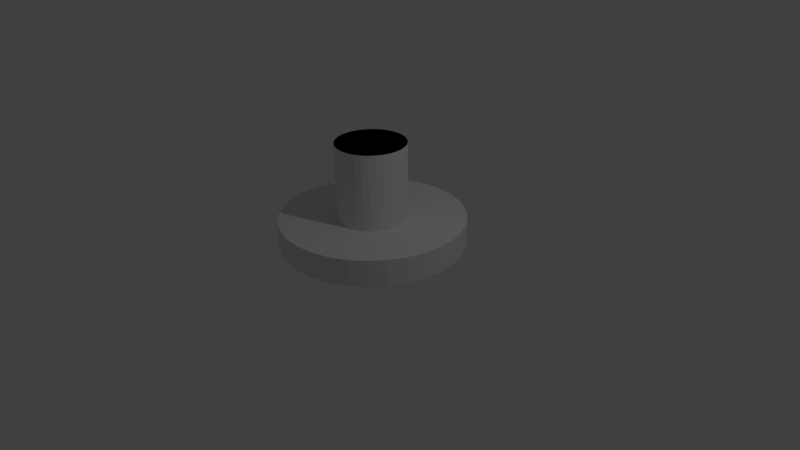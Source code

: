 # Source: Paddle.blend  (saved by Blender 2.69.0; exported with 4.5.12 LTS)
import bpy
from mathutils import Matrix  # noqa: F401  (used for matrix-valued properties, if any)

bpy.ops.wm.read_factory_settings(use_empty=True)
scene = bpy.context.scene
scene.name = 'Scene'

# ---- collections
col_collection_1 = bpy.data.collections.new('Collection 1'); scene.collection.children.link(col_collection_1)

# ---- world
world_world = bpy.data.worlds.new('World'); scene.world = world_world
world_world.color = (0.05088, 0.05088, 0.05088)
world_world.use_sun_shadow = False
world_world.sun_shadow_jitter_overblur = 0.0
world_world.cycles.sampling_method = 'MANUAL'
world_world.cycles.sample_map_resolution = 256

# ---- cameras
cam_camera = bpy.data.cameras.new('Camera')
cam_camera.clip_end = 100.0
cam_camera.lens = 35.0
cam_camera.sensor_width = 32.0
cam_camera.sensor_height = 18.0
cam_camera.ortho_scale = 7.314
cam_camera.dof.focus_distance = 0.0
cam_camera.dof.aperture_fstop = 128.0

# ---- lights
light_lamp = bpy.data.lights.new('Lamp', 'POINT')
light_lamp.transmission_factor = 0.0
light_lamp.cutoff_distance = 30.0
light_lamp.energy = 100.0
light_lamp.shadow_buffer_clip_start = 1.001
light_lamp.shadow_soft_size = 0.1
light_lamp.shadow_maximum_resolution = 0.006
light_lamp.use_absolute_resolution = True
light_lamp.cycles.use_multiple_importance_sampling = False

# ---- meshes
me_cylinder = bpy.data.meshes.new('Cylinder')
me_cylinder.from_pydata([(0.0, 1.191, 0.2115), (0.0, 1.191, 0.5528), (0.2324, 1.168, 0.2115), (0.2324, 1.168, 0.5528), (0.4558, 1.1, 0.2115), (0.4558, 1.1, 0.5528), (0.6617, 0.9904, 0.2115), (0.6617, 0.9904, 0.5528), (0.8422, 0.8422, 0.2115), (0.8422, 0.8422, 0.5528), (0.9904, 0.6617, 0.2115), (0.9904, 0.6617, 0.5528), (1.1, 0.4558, 0.2115), (1.1, 0.4558, 0.5528), (1.168, 0.2324, 0.2115), (1.168, 0.2324, 0.5528), (1.191, 7.55e-08, 0.2115), (1.191, 7.55e-08, 0.5528), (1.168, -0.2324, 0.2115), (1.168, -0.2324, 0.5528), (1.1, -0.4558, 0.2115), (1.1, -0.4558, 0.5528), (0.9904, -0.6617, 0.2115), (0.9904, -0.6617, 0.5528), (0.8422, -0.8422, 0.2115), (0.8422, -0.8422, 0.5528), (0.6617, -0.9904, 0.2115), (0.6617, -0.9904, 0.5528), (0.4558, -1.1, 0.2115), (0.4558, -1.1, 0.5528), (0.2324, -1.168, 0.2115), (0.2324, -1.168, 0.5528), (-3.258e-07, -1.191, 0.2115), (-3.258e-07, -1.191, 0.5528), (-0.2324, -1.168, 0.2115), (-0.2324, -1.168, 0.5528), (-0.4558, -1.1, 0.2115), (-0.4558, -1.1, 0.5528), (-0.6617, -0.9904, 0.2115), (-0.6617, -0.9904, 0.5528), (-0.8422, -0.8422, 0.2115), (-0.8422, -0.8422, 0.5528), (-0.9904, -0.6617, 0.2115), (-0.9904, -0.6617, 0.5528), (-1.1, -0.4558, 0.2115), (-1.1, -0.4558, 0.5528), (-1.168, -0.2324, 0.2115), (-1.168, -0.2324, 0.5528), (-1.191, 9.656e-07, 0.2115), (-1.191, 9.656e-07, 0.5528), (-1.168, 0.2324, 0.2115), (-1.168, 0.2324, 0.5528), (-1.1, 0.4558, 0.2115), (-1.1, 0.4558, 0.5528), (-0.9904, 0.6617, 0.2115), (-0.9904, 0.6617, 0.5528), (-0.8422, 0.8422, 0.2115), (-0.8422, 0.8422, 0.5528), (-0.6617, 0.9904, 0.2115), (-0.6617, 0.9904, 0.5528), (-0.4558, 1.1, 0.2115), (-0.4558, 1.1, 0.5528), (-0.2324, 1.168, 0.2115), (-0.2324, 1.168, 0.5528), (0.0, 1.191, 0.2115), (0.0, 1.191, 0.5528), (0.2324, 1.168, 0.2115), (0.2324, 1.168, 0.5528), (0.4558, 1.1, 0.2115), (0.4558, 1.1, 0.5528), (0.6617, 0.9904, 0.2115), (0.6617, 0.9904, 0.5528), (0.8422, 0.8422, 0.2115), (0.8422, 0.8422, 0.5528), (0.9904, 0.6617, 0.2115), (0.9904, 0.6617, 0.5528), (1.1, 0.4558, 0.2115), (1.1, 0.4558, 0.5528), (1.168, 0.2324, 0.2115), (1.168, 0.2324, 0.5528), (1.191, 7.55e-08, 0.2115), (1.191, 7.55e-08, 0.5528), (1.168, -0.2324, 0.2115), (1.168, -0.2324, 0.5528), (1.1, -0.4558, 0.2115), (1.1, -0.4558, 0.5528), (0.9904, -0.6617, 0.2115), (0.9904, -0.6617, 0.5528), (0.8422, -0.8422, 0.2115), (0.8422, -0.8422, 0.5528), (0.6617, -0.9904, 0.2115), (0.6617, -0.9904, 0.5528), (0.4558, -1.1, 0.2115), (0.4558, -1.1, 0.5528), (0.2324, -1.168, 0.2115), (0.2324, -1.168, 0.5528), (-3.258e-07, -1.191, 0.2115), (-3.258e-07, -1.191, 0.5528), (-0.2324, -1.168, 0.2115), (-0.2324, -1.168, 0.5528), (-0.4558, -1.1, 0.2115), (-0.4558, -1.1, 0.5528), (-0.6617, -0.9904, 0.2115), (-0.6617, -0.9904, 0.5528), (-0.8422, -0.8422, 0.2115), (-0.8422, -0.8422, 0.5528), (-0.9904, -0.6617, 0.2115), (-0.9904, -0.6617, 0.5528), (-1.1, -0.4558, 0.2115), (-1.1, -0.4558, 0.5528), (-1.168, -0.2324, 0.2115), (-1.168, -0.2324, 0.5528), (-1.191, 9.656e-07, 0.2115), (-1.191, 9.656e-07, 0.5528), (-1.168, 0.2324, 0.2115), (-1.168, 0.2324, 0.5528), (-1.1, 0.4558, 0.2115), (-1.1, 0.4558, 0.5528), (-0.9904, 0.6617, 0.2115), (-0.9904, 0.6617, 0.5528), (-0.8422, 0.8422, 0.2115), (-0.8422, 0.8422, 0.5528), (-0.6617, 0.9904, 0.2115), (-0.6617, 0.9904, 0.5528), (-0.4558, 1.1, 0.2115), (-0.4558, 1.1, 0.5528), (-0.2324, 1.168, 0.2115), (-0.2324, 1.168, 0.5528), (5.033e-08, 0.4513, 0.5528), (0.08804, 0.4426, 0.5528), (0.1727, 0.4169, 0.5528), (0.2507, 0.3752, 0.5528), (0.3191, 0.3191, 0.5528), (0.3752, 0.2507, 0.5528), (0.4169, 0.1727, 0.5528), (0.4426, 0.08804, 0.5528), (0.4513, 3.572e-07, 0.5528), (0.4426, -0.08804, 0.5528), (0.4169, -0.1727, 0.5528), (0.3752, -0.2507, 0.5528), (0.3191, -0.3191, 0.5528), (0.2507, -0.3752, 0.5528), (0.1727, -0.4169, 0.5528), (0.08804, -0.4426, 0.5528), (-7.312e-08, -0.4513, 0.5528), (-0.08804, -0.4426, 0.5528), (-0.1727, -0.4169, 0.5528), (-0.2507, -0.3752, 0.5528), (-0.3191, -0.3191, 0.5528), (-0.3752, -0.2507, 0.5528), (-0.4169, -0.1727, 0.5528), (-0.4426, -0.08804, 0.5528), (-0.4513, 6.944e-07, 0.5528), (-0.4426, 0.08804, 0.5528), (-0.4169, 0.1727, 0.5528), (-0.3752, 0.2507, 0.5528), (-0.3191, 0.3191, 0.5528), (-0.2507, 0.3752, 0.5528), (-0.1727, 0.4169, 0.5528), (-0.08804, 0.4426, 0.5528), (5.033e-08, 0.4513, 0.5528), (0.08804, 0.4426, 0.5528), (0.1727, 0.4169, 0.5528), (0.2507, 0.3752, 0.5528), (0.3191, 0.3191, 0.5528), (0.3752, 0.2507, 0.5528), (0.4169, 0.1727, 0.5528), (0.4426, 0.08804, 0.5528), (0.4513, 3.572e-07, 0.5528), (0.4426, -0.08804, 0.5528), (0.4169, -0.1727, 0.5528), (0.3752, -0.2507, 0.5528), (0.3191, -0.3191, 0.5528), (0.2507, -0.3752, 0.5528), (0.1727, -0.4169, 0.5528), (0.08804, -0.4426, 0.5528), (-7.312e-08, -0.4513, 0.5528), (-0.08804, -0.4426, 0.5528), (-0.1727, -0.4169, 0.5528), (-0.2507, -0.3752, 0.5528), (-0.3191, -0.3191, 0.5528), (-0.3752, -0.2507, 0.5528), (-0.4169, -0.1727, 0.5528), (-0.4426, -0.08804, 0.5528), (-0.4513, 6.944e-07, 0.5528), (-0.4426, 0.08804, 0.5528), (-0.4169, 0.1727, 0.5528), (-0.3752, 0.2507, 0.5528), (-0.3191, 0.3191, 0.5528), (-0.2507, 0.3752, 0.5528), (-0.1727, 0.4169, 0.5528), (-0.08804, 0.4426, 0.5528), (5.033e-08, 0.4513, 1.538), (0.08804, 0.4426, 1.538), (0.1727, 0.4169, 1.538), (0.2507, 0.3752, 1.538), (0.3191, 0.3191, 1.538), (0.3752, 0.2507, 1.538), (0.4169, 0.1727, 1.538), (0.4426, 0.08804, 1.538), (0.4513, 3.572e-07, 1.538), (0.4426, -0.08804, 1.538), (0.4169, -0.1727, 1.538), (0.3752, -0.2507, 1.538), (0.3191, -0.3191, 1.538), (0.2507, -0.3752, 1.538), (0.1727, -0.4169, 1.538), (0.08804, -0.4426, 1.538), (-7.312e-08, -0.4513, 1.538), (-0.08804, -0.4426, 1.538), (-0.1727, -0.4169, 1.538), (-0.2507, -0.3752, 1.538), (-0.3191, -0.3191, 1.538), (-0.3752, -0.2507, 1.538), (-0.4169, -0.1727, 1.538), (-0.4426, -0.08804, 1.538), (-0.4513, 6.944e-07, 1.538), (-0.4426, 0.08804, 1.538), (-0.4169, 0.1727, 1.538), (-0.3752, 0.2507, 1.538), (-0.3191, 0.3191, 1.538), (-0.2507, 0.3752, 1.538), (-0.1727, 0.4169, 1.538), (-0.08804, 0.4426, 1.538), (9.029e-08, 0.0005665, 1.538), (0.0001107, 0.0005565, 1.538), (0.0002172, 0.0005246, 1.538), (0.0003148, 0.0004716, 1.538), (0.0003988, 0.0003993, 1.538), (0.0004711, 0.0003153, 1.538), (0.0005242, 0.0002177, 1.538), (0.0005561, 0.0001112, 1.538), (0.0005662, 5.511e-07, 1.538), (0.0005562, -0.0001101, 1.538), (0.0005244, -0.0002166, 1.538), (0.0004714, -0.0003143, 1.538), (0.000399, -0.0003984, 1.538), (0.000315, -0.0004708, 1.538), (0.0002173, -0.0005239, 1.538), (0.0001107, -0.0005557, 1.538), (9.013e-08, -0.0005658, 1.538), (-0.0001106, -0.0005558, 1.538), (-0.0002171, -0.0005239, 1.538), (-0.0003148, -0.0004708, 1.538), (-0.0003988, -0.0003984, 1.538), (-0.0004712, -0.0003144, 1.538), (-0.0005243, -0.0002166, 1.538), (-0.0005561, -0.0001101, 1.538), (-0.0005661, 5.515e-07, 1.538), (-0.000556, 0.0001112, 1.538), (-0.0005241, 0.0002177, 1.538), (-0.000471, 0.0003153, 1.538), (-0.0004001, 0.0004008, 1.538), (-0.0003147, 0.0004716, 1.538), (-0.000217, 0.0005246, 1.538), (-0.0001105, 0.0005565, 1.538), (9.034e-08, 5.364e-07, 1.538), (8.941e-08, 5.364e-07, 1.538), (8.941e-08, 5.364e-07, 1.538), (8.941e-08, 5.364e-07, 1.538), (8.941e-08, 5.364e-07, 1.538), (8.941e-08, 5.662e-07, 1.538), (8.941e-08, 5.513e-07, 1.538), (8.941e-08, 5.513e-07, 1.538), (8.941e-08, 5.513e-07, 1.538), (8.941e-08, 5.513e-07, 1.538), (8.941e-08, 5.513e-07, 1.538), (8.941e-08, 5.364e-07, 1.538), (8.941e-08, 5.364e-07, 1.538), (8.941e-08, 5.364e-07, 1.538), (8.941e-08, 5.364e-07, 1.538), (8.941e-08, 5.364e-07, 1.538), (9.034e-08, 5.364e-07, 1.538), (8.941e-08, 5.364e-07, 1.538), (8.941e-08, 5.364e-07, 1.538), (8.941e-08, 5.364e-07, 1.538), (8.941e-08, 5.364e-07, 1.538), (8.941e-08, 5.662e-07, 1.538), (8.941e-08, 5.513e-07, 1.538), (8.941e-08, 5.513e-07, 1.538), (8.941e-08, 5.513e-07, 1.538), (8.941e-08, 5.513e-07, 1.538), (8.941e-08, 5.513e-07, 1.538), (8.941e-08, 5.364e-07, 1.538), (8.941e-08, 5.364e-07, 1.538), (8.941e-08, 5.364e-07, 1.538), (8.941e-08, 5.364e-07, 1.538), (8.941e-08, 5.364e-07, 1.538)], [(64, 65), (67, 66), (69, 68), (71, 70), (73, 72), (75, 74), (77, 76), (79, 78), (81, 80), (83, 82), (85, 84), (87, 86), (89, 88), (91, 90), (93, 92), (95, 94), (97, 96), (99, 98), (101, 100), (103, 102), (105, 104), (107, 106), (109, 108), (111, 110), (113, 112), (115, 114), (117, 116), (119, 118), (121, 120), (123, 122), (125, 124), (127, 126)], [(0, 2, 3, 1), (2, 4, 5, 3), (4, 6, 7, 5), (6, 8, 9, 7), (8, 10, 11, 9), (10, 12, 13, 11), (12, 14, 15, 13), (14, 16, 17, 15), (16, 18, 19, 17), (18, 20, 21, 19), (20, 22, 23, 21), (22, 24, 25, 23), (24, 26, 27, 25), (26, 28, 29, 27), (28, 30, 31, 29), (30, 32, 33, 31), (32, 34, 35, 33), (34, 36, 37, 35), (36, 38, 39, 37), (38, 40, 41, 39), (40, 42, 43, 41), (42, 44, 45, 43), (44, 46, 47, 45), (46, 48, 49, 47), (48, 50, 51, 49), (50, 52, 53, 51), (52, 54, 55, 53), (54, 56, 57, 55), (56, 58, 59, 57), (58, 60, 61, 59), (47, 49, 152, 151), (62, 0, 1, 63), (60, 62, 63, 61), (0, 62, 60, 58, 56, 54, 52, 50, 48, 46, 44, 42, 40, 38, 36, 34, 32, 30, 28, 26, 24, 22, 20, 18, 16, 14, 12, 10, 8, 6, 4, 2), (64, 126, 124, 122, 120, 118, 116, 114, 112, 110, 108, 106, 104, 102, 100, 98, 96, 94, 92, 90, 88, 86, 84, 82, 80, 78, 76, 74, 72, 70, 68, 66), (3, 5, 130, 129), (25, 27, 141, 140), (53, 55, 155, 154), (9, 11, 133, 132), (31, 33, 144, 143), (59, 61, 158, 157), (37, 39, 147, 146), (1, 3, 129, 128), (15, 17, 136, 135), (43, 45, 150, 149), (21, 23, 139, 138), (49, 51, 153, 152), (5, 7, 131, 130), (27, 29, 142, 141), (55, 57, 156, 155), (33, 35, 145, 144), (11, 13, 134, 133), (61, 63, 159, 158), (39, 41, 148, 147), (17, 19, 137, 136), (45, 47, 151, 150), (23, 25, 140, 139), (51, 53, 154, 153), (7, 9, 132, 131), (29, 31, 143, 142), (57, 59, 157, 156), (35, 37, 146, 145), (13, 15, 135, 134), (63, 1, 128, 159), (41, 43, 149, 148), (19, 21, 138, 137), (149, 150, 182, 181), (138, 139, 171, 170), (158, 159, 191, 190), (147, 148, 180, 179), (136, 137, 169, 168), (156, 157, 189, 188), (145, 146, 178, 177), (134, 135, 167, 166), (154, 155, 187, 186), (132, 133, 165, 164), (143, 144, 176, 175), (152, 153, 185, 184), (130, 131, 163, 162), (141, 142, 174, 173), (150, 151, 183, 182), (128, 129, 161, 160), (139, 140, 172, 171), (159, 128, 160, 191), (148, 149, 181, 180), (137, 138, 170, 169), (157, 158, 190, 189), (146, 147, 179, 178), (135, 136, 168, 167), (155, 156, 188, 187), (144, 145, 177, 176), (133, 134, 166, 165), (153, 154, 186, 185), (131, 132, 164, 163), (142, 143, 175, 174), (151, 152, 184, 183), (129, 130, 162, 161), (140, 141, 173, 172), (183, 184, 216, 215), (161, 162, 194, 193), (172, 173, 205, 204), (181, 182, 214, 213), (170, 171, 203, 202), (190, 191, 223, 222), (179, 180, 212, 211), (168, 169, 201, 200), (188, 189, 221, 220), (177, 178, 210, 209), (166, 167, 199, 198), (186, 187, 219, 218), (164, 165, 197, 196), (175, 176, 208, 207), (184, 185, 217, 216), (162, 163, 195, 194), (173, 174, 206, 205), (182, 183, 215, 214), (160, 161, 193, 192), (171, 172, 204, 203), (191, 160, 192, 223), (180, 181, 213, 212), (169, 170, 202, 201), (189, 190, 222, 221), (178, 179, 211, 210), (167, 168, 200, 199), (187, 188, 220, 219), (176, 177, 209, 208), (165, 166, 198, 197), (185, 186, 218, 217), (163, 164, 196, 195), (174, 175, 207, 206), (217, 218, 250, 249), (195, 196, 228, 227), (206, 207, 239, 238), (215, 216, 248, 247), (193, 194, 226, 225), (204, 205, 237, 236), (213, 214, 246, 245), (202, 203, 235, 234), (222, 223, 255, 254), (211, 212, 244, 243), (200, 201, 233, 232), (220, 221, 253, 252), (209, 210, 242, 241), (198, 199, 231, 230), (218, 219, 251, 250), (196, 197, 229, 228), (207, 208, 240, 239), (216, 217, 249, 248), (194, 195, 227, 226), (205, 206, 238, 237), (214, 215, 247, 246), (192, 193, 225, 224), (203, 204, 236, 235), (223, 192, 224, 255), (212, 213, 245, 244), (201, 202, 234, 233), (221, 222, 254, 253), (210, 211, 243, 242), (199, 200, 232, 231), (219, 220, 252, 251), (208, 209, 241, 240), (197, 198, 230, 229), (220, 219, 283, 284), (209, 208, 272, 273), (198, 197, 261, 262), (218, 217, 281, 282), (196, 195, 259, 260), (207, 206, 270, 271), (216, 215, 279, 280), (194, 193, 257, 258), (205, 204, 268, 269), (214, 213, 277, 278), (203, 202, 266, 267), (223, 222, 286, 287), (212, 211, 275, 276), (201, 200, 264, 265), (221, 220, 284, 285), (210, 209, 273, 274), (199, 198, 262, 263), (219, 218, 282, 283), (197, 196, 260, 261), (208, 207, 271, 272), (217, 216, 280, 281), (195, 194, 258, 259), (206, 205, 269, 270), (215, 214, 278, 279), (193, 192, 256, 257), (204, 203, 267, 268), (192, 223, 287, 256), (213, 212, 276, 277), (202, 201, 265, 266), (222, 221, 285, 286), (211, 210, 274, 275), (200, 199, 263, 264)])
_uv = me_cylinder.uv_layers.new(name='UV coord')
_uv.uv.foreach_set('vector', [0.3404, 0.0, 0.3191, 0.0, 0.3191, 0.2573, 0.3404, 0.2573, 0.3191, 0.0, 0.2979, 0.0, 0.2979, 0.2573, 0.3191, 0.2573, 0.2979, 0.0, 0.2766, 0.0, 0.2766, 0.2573, 0.2979, 0.2573, 0.2766, 0.0, 0.2553, 0.0, 0.2553, 0.2573, 0.2766, 0.2573, 0.2553, 0.0, 0.234, 0.0, 0.234, 0.2573, 0.2553, 0.2573, 0.234, 0.0, 0.2128, 0.0, 0.2128, 0.2573, 0.234, 0.2573, 0.2128, 0.0, 0.1915, 0.0, 0.1915, 0.2573, 0.2128, 0.2573, 0.1915, 0.0, 0.1702, 0.0, 0.1702, 0.2573, 0.1915, 0.2573, 0.1702, 0.0, 0.1489, 0.0, 0.1489, 0.2573, 0.1702, 0.2573, 0.1489, 0.0, 0.1277, 0.0, 0.1277, 0.2573, 0.1489, 0.2573, 0.1277, 0.0, 0.1064, 0.0, 0.1064, 0.2573, 0.1277, 0.2573, 0.1064, 0.0, 0.08511, 0.0, 0.08511, 0.2573, 0.1064, 0.2573, 0.08511, 0.0, 0.06383, 0.0, 0.06383, 0.2573, 0.08511, 0.2573, 0.06383, 0.0, 0.04255, 0.0, 0.04255, 0.2573, 0.06383, 0.2573, 0.04255, 0.0, 0.02128, 0.0, 0.02128, 0.2573, 0.04255, 0.2573, 0.7021, 0.0, 0.6809, 0.0, 0.6809, 0.2573, 0.7021, 0.2573, 0.6809, 0.0, 0.6596, 0.0, 0.6596, 0.2573, 0.6809, 0.2573, 0.6596, 0.0, 0.6383, 0.0, 0.6383, 0.2573, 0.6596, 0.2573, 0.6383, 0.0, 0.617, 0.0, 0.617, 0.2573, 0.6383, 0.2573, 0.617, 0.0, 0.5957, 0.0, 0.5957, 0.2573, 0.617, 0.2573, 0.5957, 0.0, 0.5745, 0.0, 0.5745, 0.2573, 0.5957, 0.2573, 0.5745, 0.0, 0.5532, 0.0, 0.5532, 0.2573, 0.5745, 0.2573, 0.5532, 0.0, 0.5319, 0.0, 0.5319, 0.2573, 0.5532, 0.2573, 0.5319, 0.0, 0.5106, 0.0, 0.5106, 0.2573, 0.5319, 0.2573, 0.5106, 0.0, 0.4894, 0.0, 0.4894, 0.2573, 0.5106, 0.2573, 0.4894, 0.0, 0.4681, 0.0, 0.4681, 0.2573, 0.4894, 0.2573, 0.4681, 0.0, 0.4468, 0.0, 0.4468, 0.2573, 0.4681, 0.2573, 0.4468, 0.0, 0.4255, 0.0, 0.4255, 0.2573, 0.4468, 0.2573, 0.4255, 0.0, 0.4043, 0.0, 0.4043, 0.2573, 0.4255, 0.2573, 0.4043, 0.0, 0.383, 0.0, 0.383, 0.2573, 0.4043, 0.2573, 0.5319, 0.2573, 0.5106, 0.2573, 0.5106, 0.2573, 0.5319, 0.2573, 0.3617, 0.0, 0.3404, 0.0, 0.3404, 0.2573, 0.3617, 0.2573, 0.383, 0.0, 0.3617, 0.0, 0.3617, 0.2573, 0.383, 0.2573, 0.3404, 0.0, 0.3617, 0.0, 0.383, 0.0, 0.4043, 0.0, 0.4255, 0.0, 0.4468, 0.0, 0.4681, 0.0, 0.4894, 0.0, 0.5106, 0.0, 0.5319, 0.0, 0.5532, 0.0, 0.5745, 0.0, 0.5957, 0.0, 0.617, 0.0, 0.6383, 0.0, 0.6596, 0.0, 0.6809, 0.0, 0.7021, 0.0, 0.7234, 0.0, 0.7447, 0.0, 0.766, 0.0, 0.7872, 0.0, 0.8085, 0.0, 0.8298, 0.0, 0.8511, 0.0, 0.8723, 0.0, 0.8936, 0.0, 0.9149, 0.0, 0.9362, 0.0, 0.9574, 0.0, 0.9787, 0.0, 1.0, 0.0, 0.3404, 0.0, 0.3617, 0.0, 0.383, 0.0, 0.4043, 0.0, 0.4255, 0.0, 0.4468, 0.0, 0.4681, 0.0, 0.4894, 0.0, 0.5106, 0.0, 0.5319, 0.0, 0.5532, 0.0, 0.5745, 0.0, 0.5957, 0.0, 0.617, 0.0, 0.6383, 0.0, 0.6596, 0.0, 0.6809, 0.0, 0.7021, 0.0, 0.7234, 0.0, 0.7447, 0.0, 0.766, 0.0, 0.7872, 0.0, 0.8085, 0.0, 0.8298, 0.0, 0.8511, 0.0, 0.8723, 0.0, 0.8936, 0.0, 0.9149, 0.0, 0.9362, 0.0, 0.9574, 0.0, 0.9787, 0.0, 1.0, 0.0, 0.3191, 0.2573, 0.2979, 0.2573, 0.2979, 0.2573, 0.3191, 0.2573, 0.08511, 0.2573, 0.06383, 0.2573, 0.06383, 0.2573, 0.08511, 0.2573, 0.4681, 0.2573, 0.4468, 0.2573, 0.4468, 0.2573, 0.4681, 0.2573, 0.2553, 0.2573, 0.234, 0.2573, 0.234, 0.2573, 0.2553, 0.2573, 0.7021, 0.2573, 0.6809, 0.2573, 0.6809, 0.2573, 0.7021, 0.2573, 0.4043, 0.2573, 0.383, 0.2573, 0.383, 0.2573, 0.4043, 0.2573, 0.6383, 0.2573, 0.617, 0.2573, 0.617, 0.2573, 0.6383, 0.2573, 0.3404, 0.2573, 0.3191, 0.2573, 0.3191, 0.2573, 0.3404, 0.2573, 0.1915, 0.2573, 0.1702, 0.2573, 0.1702, 0.2573, 0.1915, 0.2573, 0.5745, 0.2573, 0.5532, 0.2573, 0.5532, 0.2573, 0.5745, 0.2573, 0.1277, 0.2573, 0.1064, 0.2573, 0.1064, 0.2573, 0.1277, 0.2573, 0.5106, 0.2573, 0.4894, 0.2573, 0.4894, 0.2573, 0.5106, 0.2573, 0.2979, 0.2573, 0.2766, 0.2573, 0.2766, 0.2573, 0.2979, 0.2573, 0.06383, 0.2573, 0.04255, 0.2573, 0.04255, 0.2573, 0.06383, 0.2573, 0.4468, 0.2573, 0.4255, 0.2573, 0.4255, 0.2573, 0.4468, 0.2573, 0.6809, 0.2573, 0.6596, 0.2573, 0.6596, 0.2573, 0.6809, 0.2573, 0.234, 0.2573, 0.2128, 0.2573, 0.2128, 0.2573, 0.234, 0.2573, 0.383, 0.2573, 0.3617, 0.2573, 0.3617, 0.2573, 0.383, 0.2573, 0.617, 0.2573, 0.5957, 0.2573, 0.5957, 0.2573, 0.617, 0.2573, 0.1702, 0.2573, 0.1489, 0.2573, 0.1489, 0.2573, 0.1702, 0.2573, 0.5532, 0.2573, 0.5319, 0.2573, 0.5319, 0.2573, 0.5532, 0.2573, 0.1064, 0.2573, 0.08511, 0.2573, 0.08511, 0.2573, 0.1064, 0.2573, 0.4894, 0.2573, 0.4681, 0.2573, 0.4681, 0.2573, 0.4894, 0.2573, 0.2766, 0.2573, 0.2553, 0.2573, 0.2553, 0.2573, 0.2766, 0.2573, 0.04255, 0.2573, 0.02128, 0.2573, 0.02128, 0.2573, 0.04255, 0.2573, 0.4255, 0.2573, 0.4043, 0.2573, 0.4043, 0.2573, 0.4255, 0.2573, 0.6596, 0.2573, 0.6383, 0.2573, 0.6383, 0.2573, 0.6596, 0.2573, 0.2128, 0.2573, 0.1915, 0.2573, 0.1915, 0.2573, 0.2128, 0.2573, 0.3617, 0.2573, 0.3404, 0.2573, 0.3404, 0.2573, 0.3617, 0.2573, 0.5957, 0.2573, 0.5745, 0.2573, 0.5745, 0.2573, 0.5957, 0.2573, 0.1489, 0.2573, 0.1277, 0.2573, 0.1277, 0.2573, 0.1489, 0.2573, 0.5745, 0.2573, 0.5532, 0.2573, 0.5532, 0.2573, 0.5745, 0.2573, 0.1277, 0.2573, 0.1064, 0.2573, 0.1064, 0.2573, 0.1277, 0.2573, 0.383, 0.2573, 0.3617, 0.2573, 0.3617, 0.2573, 0.383, 0.2573, 0.617, 0.2573, 0.5957, 0.2573, 0.5957, 0.2573, 0.617, 0.2573, 0.1702, 0.2573, 0.1489, 0.2573, 0.1489, 0.2573, 0.1702, 0.2573, 0.4255, 0.2573, 0.4043, 0.2573, 0.4043, 0.2573, 0.4255, 0.2573, 0.6596, 0.2573, 0.6383, 0.2573, 0.6383, 0.2573, 0.6596, 0.2573, 0.2128, 0.2573, 0.1915, 0.2573, 0.1915, 0.2573, 0.2128, 0.2573, 0.4681, 0.2573, 0.4468, 0.2573, 0.4468, 0.2573, 0.4681, 0.2573, 0.2553, 0.2573, 0.234, 0.2573, 0.234, 0.2573, 0.2553, 0.2573, 0.02128, 0.2573, 0.0, 0.2573, 0.0, 0.2573, 0.02128, 0.2573, 0.5106, 0.2573, 0.4894, 0.2573, 0.4894, 0.2573, 0.5106, 0.2573, 0.2979, 0.2573, 0.2766, 0.2573, 0.2766, 0.2573, 0.2979, 0.2573, 0.06383, 0.2573, 0.04255, 0.2573, 0.04255, 0.2573, 0.06383, 0.2573, 0.5532, 0.2573, 0.5319, 0.2573, 0.5319, 0.2573, 0.5532, 0.2573, 0.3404, 0.2573, 0.3191, 0.2573, 0.3191, 0.2573, 0.3404, 0.2573, 0.1064, 0.2573, 0.08511, 0.2573, 0.08511, 0.2573, 0.1064, 0.2573, 0.3617, 0.2573, 0.3404, 0.2573, 0.3404, 0.2573, 0.3617, 0.2573, 0.5957, 0.2573, 0.5745, 0.2573, 0.5745, 0.2573, 0.5957, 0.2573, 0.1489, 0.2573, 0.1277, 0.2573, 0.1277, 0.2573, 0.1489, 0.2573, 0.4043, 0.2573, 0.383, 0.2573, 0.383, 0.2573, 0.4043, 0.2573, 0.6383, 0.2573, 0.617, 0.2573, 0.617, 0.2573, 0.6383, 0.2573, 0.1915, 0.2573, 0.1702, 0.2573, 0.1702, 0.2573, 0.1915, 0.2573, 0.4468, 0.2573, 0.4255, 0.2573, 0.4255, 0.2573, 0.4468, 0.2573, 0.6809, 0.2573, 0.6596, 0.2573, 0.6596, 0.2573, 0.6809, 0.2573, 0.234, 0.2573, 0.2128, 0.2573, 0.2128, 0.2573, 0.234, 0.2573, 0.4894, 0.2573, 0.4681, 0.2573, 0.4681, 0.2573, 0.4894, 0.2573, 0.2766, 0.2573, 0.2553, 0.2573, 0.2553, 0.2573, 0.2766, 0.2573, 0.04255, 0.2573, 0.02128, 0.2573, 0.02128, 0.2573, 0.04255, 0.2573, 0.5319, 0.2573, 0.5106, 0.2573, 0.5106, 0.2573, 0.5319, 0.2573, 0.3191, 0.2573, 0.2979, 0.2573, 0.2979, 0.2573, 0.3191, 0.2573, 0.08511, 0.2573, 0.06383, 0.2573, 0.06383, 0.2573, 0.08511, 0.2573, 0.5319, 0.2573, 0.5106, 0.2573, 0.5106, 1.0, 0.5319, 1.0, 0.3191, 0.2573, 0.2979, 0.2573, 0.2979, 1.0, 0.3191, 1.0, 0.08511, 0.2573, 0.06383, 0.2573, 0.06383, 1.0, 0.08511, 1.0, 0.5745, 0.2573, 0.5532, 0.2573, 0.5532, 1.0, 0.5745, 1.0, 0.1277, 0.2573, 0.1064, 0.2573, 0.1064, 1.0, 0.1277, 1.0, 0.383, 0.2573, 0.3617, 0.2573, 0.3617, 1.0, 0.383, 1.0, 0.617, 0.2573, 0.5957, 0.2573, 0.5957, 1.0, 0.617, 1.0, 0.1702, 0.2573, 0.1489, 0.2573, 0.1489, 1.0, 0.1702, 1.0, 0.4255, 0.2573, 0.4043, 0.2573, 0.4043, 1.0, 0.4255, 1.0, 0.6596, 0.2573, 0.6383, 0.2573, 0.6383, 1.0, 0.6596, 1.0, 0.2128, 0.2573, 0.1915, 0.2573, 0.1915, 1.0, 0.2128, 1.0, 0.4681, 0.2573, 0.4468, 0.2573, 0.4468, 1.0, 0.4681, 1.0, 0.2553, 0.2573, 0.234, 0.2573, 0.234, 1.0, 0.2553, 1.0, 0.02128, 0.2573, 0.0, 0.2573, 0.0, 1.0, 0.02128, 1.0, 0.5106, 0.2573, 0.4894, 0.2573, 0.4894, 1.0, 0.5106, 1.0, 0.2979, 0.2573, 0.2766, 0.2573, 0.2766, 1.0, 0.2979, 1.0, 0.06383, 0.2573, 0.04255, 0.2573, 0.04255, 1.0, 0.06383, 1.0, 0.5532, 0.2573, 0.5319, 0.2573, 0.5319, 1.0, 0.5532, 1.0, 0.3404, 0.2573, 0.3191, 0.2573, 0.3191, 1.0, 0.3404, 1.0, 0.1064, 0.2573, 0.08511, 0.2573, 0.08511, 1.0, 0.1064, 1.0, 0.3617, 0.2573, 0.3404, 0.2573, 0.3404, 1.0, 0.3617, 1.0, 0.5957, 0.2573, 0.5745, 0.2573, 0.5745, 1.0, 0.5957, 1.0, 0.1489, 0.2573, 0.1277, 0.2573, 0.1277, 1.0, 0.1489, 1.0, 0.4043, 0.2573, 0.383, 0.2573, 0.383, 1.0, 0.4043, 1.0, 0.6383, 0.2573, 0.617, 0.2573, 0.617, 1.0, 0.6383, 1.0, 0.1915, 0.2573, 0.1702, 0.2573, 0.1702, 1.0, 0.1915, 1.0, 0.4468, 0.2573, 0.4255, 0.2573, 0.4255, 1.0, 0.4468, 1.0, 0.6809, 0.2573, 0.6596, 0.2573, 0.6596, 1.0, 0.6809, 1.0, 0.234, 0.2573, 0.2128, 0.2573, 0.2128, 1.0, 0.234, 1.0, 0.4894, 0.2573, 0.4681, 0.2573, 0.4681, 1.0, 0.4894, 1.0, 0.2766, 0.2573, 0.2553, 0.2573, 0.2553, 1.0, 0.2766, 1.0, 0.04255, 0.2573, 0.02128, 0.2573, 0.02128, 1.0, 0.04255, 1.0, 0.4894, 1.0, 0.4681, 1.0, 0.468, 1.0, 0.4893, 1.0, 0.2766, 1.0, 0.2553, 1.0, 0.2554, 1.0, 0.2766, 1.0, 0.04255, 1.0, 0.02128, 1.0, 0.02131, 1.0, 0.04261, 1.0, 0.5319, 1.0, 0.5106, 1.0, 0.5105, 1.0, 0.5318, 1.0, 0.3191, 1.0, 0.2979, 1.0, 0.2979, 1.0, 0.3192, 1.0, 0.08511, 1.0, 0.06383, 1.0, 0.0639, 1.0, 0.0852, 1.0, 0.5745, 1.0, 0.5532, 1.0, 0.5531, 1.0, 0.5744, 1.0, 0.1277, 1.0, 0.1064, 1.0, 0.1065, 1.0, 0.1278, 1.0, 0.383, 1.0, 0.3617, 1.0, 0.3617, 1.0, 0.3829, 1.0, 0.617, 1.0, 0.5957, 1.0, 0.5957, 1.0, 0.617, 1.0, 0.1702, 1.0, 0.1489, 1.0, 0.149, 1.0, 0.1703, 1.0, 0.4255, 1.0, 0.4043, 1.0, 0.4042, 1.0, 0.4254, 1.0, 0.6596, 1.0, 0.6383, 1.0, 0.6383, 1.0, 0.6596, 1.0, 0.2128, 1.0, 0.1915, 1.0, 0.1916, 1.0, 0.2129, 1.0, 0.4681, 1.0, 0.4468, 1.0, 0.4467, 1.0, 0.468, 1.0, 0.2553, 1.0, 0.234, 1.0, 0.2341, 1.0, 0.2554, 1.0, 0.02128, 1.0, 0.0, 1.0, 1.726e-05, 1.0, 0.02131, 1.0, 0.5106, 1.0, 0.4894, 1.0, 0.4893, 1.0, 0.5105, 1.0, 0.2979, 1.0, 0.2766, 1.0, 0.2766, 1.0, 0.2979, 1.0, 0.06383, 1.0, 0.04255, 1.0, 0.04261, 1.0, 0.0639, 1.0, 0.5532, 1.0, 0.5319, 1.0, 0.5318, 1.0, 0.5531, 1.0, 0.3404, 1.0, 0.3191, 1.0, 0.3192, 1.0, 0.3404, 1.0, 0.1064, 1.0, 0.08511, 1.0, 0.0852, 1.0, 0.1065, 1.0, 0.3617, 1.0, 0.3404, 1.0, 0.3404, 1.0, 0.3617, 1.0, 0.5957, 1.0, 0.5745, 1.0, 0.5744, 1.0, 0.5957, 1.0, 0.1489, 1.0, 0.1277, 1.0, 0.1278, 1.0, 0.149, 1.0, 0.4043, 1.0, 0.383, 1.0, 0.3829, 1.0, 0.4042, 1.0, 0.6383, 1.0, 0.617, 1.0, 0.617, 1.0, 0.6383, 1.0, 0.1915, 1.0, 0.1702, 1.0, 0.1703, 1.0, 0.1916, 1.0, 0.4468, 1.0, 0.4255, 1.0, 0.4254, 1.0, 0.4467, 1.0, 0.6809, 1.0, 0.6596, 1.0, 0.6596, 1.0, 0.6809, 1.0, 0.234, 1.0, 0.2128, 1.0, 0.2129, 1.0, 0.2341, 1.0, 0.4255, 1.0, 0.4468, 1.0, 0.3225, 1.0, 0.3225, 1.0, 0.6596, 1.0, 0.6809, 1.0, 0.3223, 1.0, 0.3225, 1.0, 0.2128, 1.0, 0.234, 1.0, 0.3235, 1.0, 0.323, 1.0, 0.4681, 1.0, 0.4894, 1.0, 0.323, 1.0, 0.323, 1.0, 0.2553, 1.0, 0.2766, 1.0, 0.3225, 1.0, 0.3225, 1.0, 0.02128, 1.0, 0.04255, 1.0, 0.3225, 1.0, 0.3225, 1.0, 0.5106, 1.0, 0.5319, 1.0, 0.323, 1.0, 0.323, 1.0, 0.2979, 1.0, 0.3191, 1.0, 0.3225, 1.0, 0.3225, 1.0, 0.06383, 1.0, 0.08511, 1.0, 0.3225, 1.0, 0.3225, 1.0, 0.5532, 1.0, 0.5745, 1.0, 0.3235, 1.0, 0.323, 1.0, 0.1064, 1.0, 0.1277, 1.0, 0.323, 1.0, 0.3225, 1.0, 0.3617, 1.0, 0.383, 1.0, 0.3225, 1.0, 0.3225, 1.0, 0.5957, 1.0, 0.617, 1.0, 0.3225, 1.0, 0.3225, 1.0, 0.1489, 1.0, 0.1702, 1.0, 0.323, 1.0, 0.323, 1.0, 0.4043, 1.0, 0.4255, 1.0, 0.3225, 1.0, 0.3225, 1.0, 0.6383, 1.0, 0.6596, 1.0, 0.3225, 1.0, 0.3225, 1.0, 0.1915, 1.0, 0.2128, 1.0, 0.323, 1.0, 0.323, 1.0, 0.4468, 1.0, 0.4681, 1.0, 0.323, 1.0, 0.3225, 1.0, 0.234, 1.0, 0.2553, 1.0, 0.3225, 1.0, 0.3235, 1.0, 0.0, 1.0, 0.02128, 1.0, 0.3225, 1.0, 0.3223, 1.0, 0.4894, 1.0, 0.5106, 1.0, 0.323, 1.0, 0.323, 1.0, 0.2766, 1.0, 0.2979, 1.0, 0.3225, 1.0, 0.3225, 1.0, 0.04255, 1.0, 0.06383, 1.0, 0.3225, 1.0, 0.3225, 1.0, 0.5319, 1.0, 0.5532, 1.0, 0.323, 1.0, 0.323, 1.0, 0.3191, 1.0, 0.3404, 1.0, 0.3223, 1.0, 0.3225, 1.0, 0.08511, 1.0, 0.1064, 1.0, 0.3225, 1.0, 0.3225, 1.0, 0.3404, 1.0, 0.3617, 1.0, 0.3225, 1.0, 0.3223, 1.0, 0.5745, 1.0, 0.5957, 1.0, 0.3225, 1.0, 0.3235, 1.0, 0.1277, 1.0, 0.1489, 1.0, 0.323, 1.0, 0.323, 1.0, 0.383, 1.0, 0.4043, 1.0, 0.3225, 1.0, 0.3225, 1.0, 0.617, 1.0, 0.6383, 1.0, 0.3225, 1.0, 0.3225, 1.0, 0.1702, 1.0, 0.1915, 1.0, 0.323, 1.0, 0.323, 1.0])
me_cylinder.use_remesh_preserve_volume = False
me_cylinder.use_remesh_preserve_attributes = False
me_cylinder.use_mirror_vertex_groups = False
me_cylinder.update()

# ---- objects
ob_cylinder = bpy.data.objects.new('Cylinder', me_cylinder)
ob_lamp = bpy.data.objects.new('Lamp', light_lamp)
ob_camera = bpy.data.objects.new('Camera', cam_camera)

# ---- transforms, parenting, visibility, modifiers, constraints
ob_cylinder.location = (0.0, 0.0, 0.0)
ob_cylinder.lineart.crease_threshold = 0.0
ob_lamp.location = (4.076, 1.005, 5.904)
ob_lamp.rotation_euler = (0.6503, 0.05522, 1.866)
ob_lamp.lock_rotations_4d = False
ob_lamp.empty_display_type = 'ARROWS'
ob_lamp.color = (0.0, 0.0, 0.0, 0.0)
ob_lamp.lineart.crease_threshold = 0.0
ob_camera.location = (7.481, -6.508, 5.344)
ob_camera.rotation_euler = (1.109, 0.01082, 0.8149)
ob_camera.lock_rotations_4d = False
ob_camera.empty_display_type = 'ARROWS'
ob_camera.color = (0.0, 0.0, 0.0, 0.0)
ob_camera.display_type = 'WIRE'
ob_camera.lineart.crease_threshold = 0.0

# ---- collection membership
col_collection_1.objects.link(ob_cylinder)
col_collection_1.objects.link(ob_lamp)
col_collection_1.objects.link(ob_camera)

# ---- scene / render settings (as saved in the file)
scene.camera = ob_camera
scene.frame_start = 1; scene.frame_end = 250; scene.frame_set(1)
scene.render.engine = 'BLENDER_EEVEE_NEXT'
scene.render.image_settings.compression = 90
scene.render.resolution_percentage = 50
scene.render.dither_intensity = 0.0
scene.cycles.use_denoising = False
scene.cycles.samples = 10
scene.cycles.sampling_pattern = 'TABULATED_SOBOL'
scene.cycles.light_sampling_threshold = 0.0
scene.cycles.use_adaptive_sampling = False
scene.cycles.use_light_tree = False
scene.cycles.blur_glossy = 0.0
scene.cycles.volume_bounces = 1
scene.cycles.pixel_filter_type = 'GAUSSIAN'
scene.cycles.sample_clamp_indirect = 0.0
scene.view_settings.view_transform = 'Standard'
bpy.context.view_layer.update()

